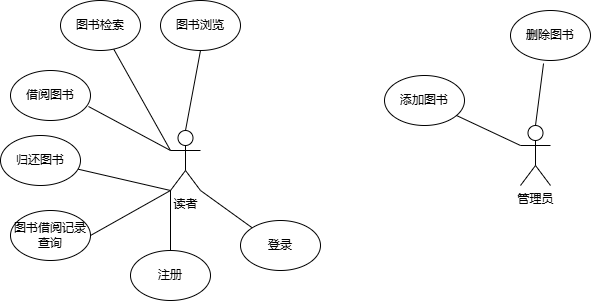

The diagram above was exported from draw.io. Its source (the exported page's mxGraphModel, read from the mxfile embedded in the PNG):
<mxGraphModel dx="1533" dy="651" grid="1" gridSize="10" guides="1" tooltips="1" connect="1" arrows="1" fold="1" page="1" pageScale="1" pageWidth="827" pageHeight="1169" math="0" shadow="0">
  <root>
    <mxCell id="0" />
    <mxCell id="1" parent="0" />
    <mxCell id="TYWI8pfgoYTZ_Bq0cvlx-3" style="rounded=0;orthogonalLoop=1;jettySize=auto;html=1;exitX=0;exitY=0.3333333333333333;exitDx=0;exitDy=0;exitPerimeter=0;endArrow=none;startFill=0;" edge="1" parent="1" source="TYWI8pfgoYTZ_Bq0cvlx-1" target="TYWI8pfgoYTZ_Bq0cvlx-2">
      <mxGeometry relative="1" as="geometry" />
    </mxCell>
    <mxCell id="TYWI8pfgoYTZ_Bq0cvlx-5" style="rounded=0;orthogonalLoop=1;jettySize=auto;html=1;exitX=0.5;exitY=0;exitDx=0;exitDy=0;exitPerimeter=0;entryX=0.5;entryY=1;entryDx=0;entryDy=0;endArrow=none;startFill=0;" edge="1" parent="1" source="TYWI8pfgoYTZ_Bq0cvlx-1" target="TYWI8pfgoYTZ_Bq0cvlx-4">
      <mxGeometry relative="1" as="geometry" />
    </mxCell>
    <mxCell id="TYWI8pfgoYTZ_Bq0cvlx-10" style="rounded=0;orthogonalLoop=1;jettySize=auto;html=1;exitX=0;exitY=1;exitDx=0;exitDy=0;exitPerimeter=0;endArrow=none;startFill=0;" edge="1" parent="1" source="TYWI8pfgoYTZ_Bq0cvlx-1" target="TYWI8pfgoYTZ_Bq0cvlx-7">
      <mxGeometry relative="1" as="geometry" />
    </mxCell>
    <mxCell id="TYWI8pfgoYTZ_Bq0cvlx-12" style="rounded=0;orthogonalLoop=1;jettySize=auto;html=1;exitX=0;exitY=1;exitDx=0;exitDy=0;exitPerimeter=0;entryX=1;entryY=0.5;entryDx=0;entryDy=0;endArrow=none;startFill=0;" edge="1" parent="1" source="TYWI8pfgoYTZ_Bq0cvlx-1" target="TYWI8pfgoYTZ_Bq0cvlx-11">
      <mxGeometry relative="1" as="geometry" />
    </mxCell>
    <mxCell id="TYWI8pfgoYTZ_Bq0cvlx-14" style="rounded=0;orthogonalLoop=1;jettySize=auto;html=1;exitX=0;exitY=1;exitDx=0;exitDy=0;exitPerimeter=0;entryX=0.5;entryY=0;entryDx=0;entryDy=0;endArrow=none;startFill=0;" edge="1" parent="1" source="TYWI8pfgoYTZ_Bq0cvlx-1" target="TYWI8pfgoYTZ_Bq0cvlx-13">
      <mxGeometry relative="1" as="geometry" />
    </mxCell>
    <mxCell id="TYWI8pfgoYTZ_Bq0cvlx-16" style="rounded=0;orthogonalLoop=1;jettySize=auto;html=1;exitX=1;exitY=1;exitDx=0;exitDy=0;exitPerimeter=0;entryX=0;entryY=0;entryDx=0;entryDy=0;endArrow=none;startFill=0;" edge="1" parent="1" source="TYWI8pfgoYTZ_Bq0cvlx-1" target="TYWI8pfgoYTZ_Bq0cvlx-15">
      <mxGeometry relative="1" as="geometry" />
    </mxCell>
    <mxCell id="TYWI8pfgoYTZ_Bq0cvlx-1" value="读者" style="shape=umlActor;verticalLabelPosition=bottom;verticalAlign=top;html=1;outlineConnect=0;" vertex="1" parent="1">
      <mxGeometry x="160" y="310" width="30" height="60" as="geometry" />
    </mxCell>
    <mxCell id="TYWI8pfgoYTZ_Bq0cvlx-2" value="图书检索&lt;span style=&quot;color: rgba(0, 0, 0, 0); font-family: monospace; font-size: 0px; text-align: start; text-wrap-mode: nowrap;&quot;&gt;%3CmxGraphModel%3E%3Croot%3E%3CmxCell%20id%3D%220%22%2F%3E%3CmxCell%20id%3D%221%22%20parent%3D%220%22%2F%3E%3CmxCell%20id%3D%222%22%20value%3D%22grade%26amp%3Blt%3B-%26quot%3BC%26quot%3B%22%20style%3D%22rounded%3D1%3BwhiteSpace%3Dwrap%3Bhtml%3D1%3B%22%20vertex%3D%221%22%20parent%3D%221%22%3E%3CmxGeometry%20x%3D%22360%22%20y%3D%22490%22%20width%3D%22120%22%20height%3D%2260%22%20as%3D%22geometry%22%2F%3E%3C%2FmxCell%3E%3C%2Froot%3E%3C%2FmxGraphModel%3E&lt;/span&gt;" style="ellipse;whiteSpace=wrap;html=1;" vertex="1" parent="1">
      <mxGeometry x="50" y="180" width="80" height="50" as="geometry" />
    </mxCell>
    <mxCell id="TYWI8pfgoYTZ_Bq0cvlx-4" value="图书浏览&lt;span style=&quot;color: rgba(0, 0, 0, 0); font-family: monospace; font-size: 0px; text-align: start; text-wrap-mode: nowrap;&quot;&gt;%3CmxGraphModel%3E%3Croot%3E%3CmxCell%20id%3D%220%22%2F%3E%3CmxCell%20id%3D%221%22%20parent%3D%220%22%2F%3E%3CmxCell%20id%3D%222%22%20value%3D%22grade%26amp%3Blt%3B-%26quot%3BC%26quot%3B%22%20style%3D%22rounded%3D1%3BwhiteSpace%3Dwrap%3Bhtml%3D1%3B%22%20vertex%3D%221%22%20parent%3D%221%22%3E%3CmxGeometry%20x%3D%22360%22%20y%3D%22490%22%20width%3D%22120%22%20height%3D%2260%22%20as%3D%22geometry%22%2F%3E%3C%2FmxCell%3E%3C%2Froot%3E%3C%2FmxGraphModel%3E&lt;/span&gt;" style="ellipse;whiteSpace=wrap;html=1;" vertex="1" parent="1">
      <mxGeometry x="150" y="180" width="80" height="50" as="geometry" />
    </mxCell>
    <mxCell id="TYWI8pfgoYTZ_Bq0cvlx-6" value="借阅图书" style="ellipse;whiteSpace=wrap;html=1;" vertex="1" parent="1">
      <mxGeometry y="250" width="80" height="50" as="geometry" />
    </mxCell>
    <mxCell id="TYWI8pfgoYTZ_Bq0cvlx-7" value="归还图书" style="ellipse;whiteSpace=wrap;html=1;" vertex="1" parent="1">
      <mxGeometry x="-10" y="315" width="80" height="50" as="geometry" />
    </mxCell>
    <mxCell id="TYWI8pfgoYTZ_Bq0cvlx-8" style="rounded=0;orthogonalLoop=1;jettySize=auto;html=1;exitX=0;exitY=0.3333333333333333;exitDx=0;exitDy=0;exitPerimeter=0;entryX=0.975;entryY=0.72;entryDx=0;entryDy=0;entryPerimeter=0;endArrow=none;startFill=0;" edge="1" parent="1" source="TYWI8pfgoYTZ_Bq0cvlx-1" target="TYWI8pfgoYTZ_Bq0cvlx-6">
      <mxGeometry relative="1" as="geometry" />
    </mxCell>
    <mxCell id="TYWI8pfgoYTZ_Bq0cvlx-11" value="图书借阅记录查询" style="ellipse;whiteSpace=wrap;html=1;" vertex="1" parent="1">
      <mxGeometry y="390" width="80" height="50" as="geometry" />
    </mxCell>
    <mxCell id="TYWI8pfgoYTZ_Bq0cvlx-13" value="注册" style="ellipse;whiteSpace=wrap;html=1;" vertex="1" parent="1">
      <mxGeometry x="120" y="430" width="80" height="50" as="geometry" />
    </mxCell>
    <mxCell id="TYWI8pfgoYTZ_Bq0cvlx-15" value="登录" style="ellipse;whiteSpace=wrap;html=1;" vertex="1" parent="1">
      <mxGeometry x="230" y="400" width="80" height="50" as="geometry" />
    </mxCell>
    <mxCell id="TYWI8pfgoYTZ_Bq0cvlx-19" style="rounded=0;orthogonalLoop=1;jettySize=auto;html=1;exitX=0;exitY=0.3333333333333333;exitDx=0;exitDy=0;exitPerimeter=0;endArrow=none;startFill=0;" edge="1" parent="1" source="TYWI8pfgoYTZ_Bq0cvlx-17" target="TYWI8pfgoYTZ_Bq0cvlx-18">
      <mxGeometry relative="1" as="geometry" />
    </mxCell>
    <mxCell id="TYWI8pfgoYTZ_Bq0cvlx-17" value="管理员" style="shape=umlActor;verticalLabelPosition=bottom;verticalAlign=top;html=1;outlineConnect=0;" vertex="1" parent="1">
      <mxGeometry x="510" y="305" width="30" height="60" as="geometry" />
    </mxCell>
    <mxCell id="TYWI8pfgoYTZ_Bq0cvlx-18" value="添加图书" style="ellipse;whiteSpace=wrap;html=1;" vertex="1" parent="1">
      <mxGeometry x="374" y="255" width="80" height="50" as="geometry" />
    </mxCell>
    <mxCell id="TYWI8pfgoYTZ_Bq0cvlx-20" value="删除图书" style="ellipse;whiteSpace=wrap;html=1;" vertex="1" parent="1">
      <mxGeometry x="500" y="190" width="80" height="50" as="geometry" />
    </mxCell>
    <mxCell id="TYWI8pfgoYTZ_Bq0cvlx-21" style="rounded=0;orthogonalLoop=1;jettySize=auto;html=1;exitX=0.5;exitY=0;exitDx=0;exitDy=0;exitPerimeter=0;entryX=0.413;entryY=1.06;entryDx=0;entryDy=0;entryPerimeter=0;endArrow=none;startFill=0;" edge="1" parent="1" source="TYWI8pfgoYTZ_Bq0cvlx-17" target="TYWI8pfgoYTZ_Bq0cvlx-20">
      <mxGeometry relative="1" as="geometry" />
    </mxCell>
  </root>
</mxGraphModel>